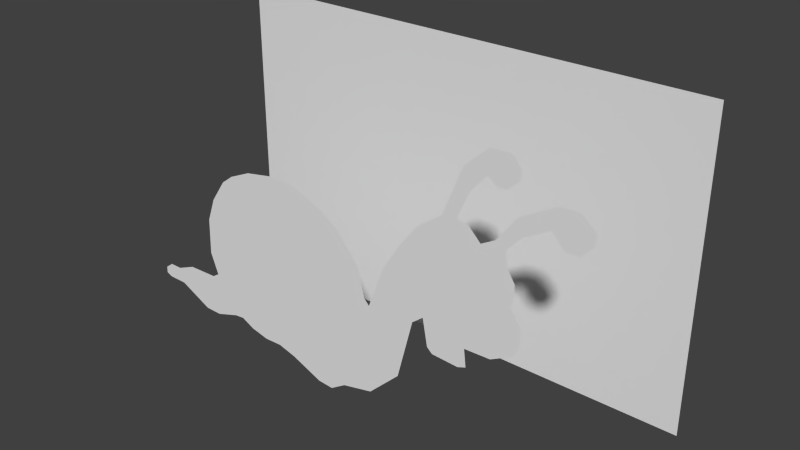 # Source: snail.blend  (saved by Blender 2.69.0; exported with 4.5.12 LTS)
import bpy
from mathutils import Matrix  # noqa: F401  (used for matrix-valued properties, if any)

bpy.ops.wm.read_factory_settings(use_empty=True)
scene = bpy.context.scene
scene.name = 'Scene'

# ---- collections
col_collection_1 = bpy.data.collections.new('Collection 1'); scene.collection.children.link(col_collection_1)

# ---- world
world_world = bpy.data.worlds.new('World'); scene.world = world_world
world_world.color = (0.05088, 0.05088, 0.05088)
world_world.use_sun_shadow = False
world_world.sun_shadow_jitter_overblur = 0.0
world_world.cycles.sampling_method = 'MANUAL'
world_world.cycles.sample_map_resolution = 256

# ---- meshes
me_plane_001 = bpy.data.meshes.new('Plane.001')
me_plane_001.from_pydata([(0.0, -0.836, -1.049e-07), (0.5872, 0.7609, 1.208e-07), (0.7186, 0.5059, -2.557e-07), (0.07539, -0.01112, 5.619e-09), (-0.6755, -0.3468, -3.301e-07), (0.7057, 0.8443, 7.867e-08), (0.9548, 0.5889, -4.496e-08), (-0.3051, 0.3339, -4.215e-07), (0.5, -0.3607, -4.09e-07), (0.573, 0.3968, 3.049e-07), (0.7012, 0.1755, -3.414e-07), (0.2595, 0.2193, 1.419e-07), (-0.6353, 0.03126, -5.212e-07), (0.5929, 0.9055, 4.776e-08), (0.9027, 0.7305, 9.834e-09), (-0.5257, 0.2312, -4.959e-07), (0.7083, -0.155, -5.406e-07), (0.7014, 0.6053, 1.995e-07), (0.7307, 0.01719, -3.877e-07), (0.4246, 0.472, 1.405e-07), (-0.25, -0.811, -1.209e-07), (0.6586, 0.722, 1.405e-07), (0.8593, 0.5113, -1.321e-07), (-0.08097, 0.2364, -2.458e-07), (0.25, -0.5942, -2.596e-07), (0.4828, 0.4858, 2.599e-07), (0.6734, 0.3171, -2.866e-07), (0.124, -0.2281, 2.416e-07), (-0.125, -0.8944, -6.758e-08), (0.6238, 0.7193, 1.419e-07), (0.8141, 0.5948, -2.374e-07), (-0.01148, 0.1585, -1.433e-07), (0.125, -0.7887, -1.352e-07), (0.5263, 0.647, 1.784e-07), (0.663, 0.4087, -2.697e-07), (0.1032, -0.1919, 1.602e-07), (-0.6702, -0.1188, -4.453e-07), (0.671, 0.9083, 4.636e-08), (0.9583, 0.6556, -1.545e-08), (-0.4371, 0.2951, -4.65e-07), (0.625, -0.2272, -4.944e-07), (0.625, 0.4441, 2.81e-07), (0.6908, 0.1172, -3.751e-07), (0.3325, 0.3693, 1.292e-07), (-0.6443, -0.4802, -2.627e-07), (0.7021, 0.7887, 1.068e-07), (0.9114, 0.5112, -6.884e-08), (-0.1991, 0.3116, -3.47e-07), (0.375, -0.3218, -4.339e-07), (0.5261, 0.4719, 2.669e-07), (0.7012, 0.2476, -3.147e-07), (0.1883, 0.04144, 1.686e-07), (0.8333, 0.7249, 7.586e-08), (0.5027, 0.7722, 5.198e-08), (-0.5744, 0.1729, -5.296e-07), (0.7308, -0.08835, -5.033e-07), (-0.0625, -0.9013, -6.313e-08), (0.3125, -0.2106, -5.05e-07), (0.3559, -0.155, -5.406e-07), (0.3958, -0.3523, -4.143e-07), (0.5243, -0.2328, -4.901e-07), (0.5321, -0.3412, -4.215e-07), (-0.9249, -0.5678, -2.312e-07), (-0.9584, -0.6477, -1.971e-07), (-0.7959, -0.5156, -2.511e-07), (-0.9351, -0.664, -1.92e-07), (-0.6732, -0.5104, -2.506e-07), (-0.9573, -0.6063, -2.148e-07), (-0.8752, -0.5681, -2.278e-07), (-0.5596, -0.7208, -1.649e-07), (-0.3952, -0.7826, -1.345e-07), (-0.7256, -0.7702, -1.391e-07), (-0.3235, -0.7787, -1.368e-07), (-0.8582, -0.6657, -1.916e-07), (-0.5208, -0.7142, -1.687e-07), (-0.6574, -0.7719, -1.387e-07), (0.02901, -0.4042, 3.733e-09), (0.08086, -0.3245, 1.269e-07), (0.01016, -0.5256, -9.836e-08), (0.01898, -0.7392, -7.214e-08), (-0.6008, -0.5861, -2.213e-07), (-0.1862, -0.6425, -2.057e-07), (-0.1359, -0.5424, -2.563e-07), (-0.1011, -0.4062, -3.251e-07), (-0.09763, -0.2283, -4.15e-07), (-0.1063, -0.1783, -4.403e-07), (-0.1949, 0.01906, -5.4e-07), (-0.2679, 0.06631, -5.639e-07), (-0.3426, 0.08855, -5.752e-07), (-0.419, 0.06353, -5.625e-07), (-0.4712, -0.0004007, -5.302e-07), (-0.4903, -0.05043, -5.049e-07), (-0.5076, -0.1283, -4.656e-07), (-0.5146, -0.2144, -4.22e-07), (-0.459, -0.3951, -3.307e-07), (-0.3582, -0.4563, -2.998e-07), (-0.3113, -0.4535, -3.012e-07), (-0.254, -0.4007, -3.279e-07), (-0.2245, -0.3312, -3.63e-07), (-0.2175, -0.2172, -4.206e-07), (-0.2557, -0.1338, -4.628e-07), (-0.3044, -0.09491, -4.824e-07), (-0.3565, -0.09491, -4.824e-07), (-0.4034, -0.1561, -4.515e-07), (-0.4121, -0.2005, -4.29e-07), (-0.4069, -0.27, -3.939e-07), (-0.3791, -0.3117, -3.729e-07), (-0.3183, -0.3228, -3.672e-07), (-0.2887, -0.2756, -3.911e-07), (-0.2887, -0.2283, -4.15e-07), (-0.3113, -0.195, -4.319e-07), (-0.3322, -0.1922, -4.333e-07), (-0.3461, -0.2144, -4.22e-07), (-0.2731, -0.7356, -1.586e-07), (-0.1654, -0.794, -1.291e-07), (-0.1081, -0.7857, -1.333e-07), (-0.05767, -0.7301, -1.614e-07), (-0.03335, -0.6328, -2.106e-07), (-0.03161, -0.4104, -3.23e-07), (-0.01945, -0.3103, -3.736e-07), (0.01877, -0.2242, -4.171e-07), (0.05351, -0.188, -4.354e-07), (-0.03023, -0.06135, -2.342e-07), (-0.07175, -0.1351, -3.295e-07), (0.02692, -0.01261, -1.262e-07), (-0.1805, 0.09717, -3.775e-07), (-0.136, 0.1946, -3.257e-07), (-0.3447, 0.2112, -4.983e-07), (-0.5054, 0.05426, -4.821e-07), (-0.5268, 0.1483, -4.918e-07), (-0.5024, -0.302, -3.778e-07), (-0.6106, -0.2042, -4.147e-07), (-0.5455, -0.5462, -2.479e-07), (-0.4901, -0.4734, -2.879e-07), (-0.4667, -0.7567, -1.474e-07), (-0.4312, -0.4174, -3.195e-07), (-0.3576, -0.6778, -1.876e-07), (-0.3466, -0.5684, -2.43e-07), (-0.1949, -0.4299, -3.131e-07), (-0.1402, -0.06572, -4.972e-07), (-0.1749, -0.1825, -4.382e-07), (-0.3035, 0.005159, -5.33e-07), (-0.4555, -0.131, -4.642e-07), (-0.3947, -0.3673, -3.448e-07), (-0.5643, -0.6557, -1.922e-07), (-0.606, -0.6612, -1.894e-07), (-0.6616, -0.7002, -1.697e-07), (-0.7172, -0.7057, -1.669e-07), (-0.8318, -0.614, -2.132e-07), (-0.9013, -0.6029, -2.189e-07), (0.493, -0.2217, -4.957e-07), (0.4339, -0.1744, -5.196e-07), (0.394, -0.1188, -5.477e-07), (0.3662, -0.05213, -5.814e-07), (0.3662, 0.02014, -6.179e-07), (0.3749, 0.06462, -6.404e-07), (0.4027, -0.2801, -4.662e-07), (0.4965, -0.3023, -4.549e-07), (0.6352, 0.3393, -2.978e-07), (0.5935, 0.2837, -2.697e-07), (0.5952, 0.1725, -2.135e-07), (0.6317, 0.103, -1.784e-07), (0.6786, 0.09746, -1.756e-07), (0.4688, 0.369, 3.189e-07), (0.4289, 0.2884, 3.596e-07), (0.4289, 0.1967, 4.06e-07), (0.4532, 0.1272, 4.411e-07), (0.5314, 0.1327, 4.383e-07), (0.5609, 0.23, 3.891e-07), (0.5574, 0.3051, 3.512e-07), (0.5209, 0.369, 3.189e-07)], [(77, 27), (79, 0), (77, 76), (78, 76), (79, 78), (144, 74), (80, 44), (113, 81), (81, 82), (82, 83), (83, 84), (84, 85), (139, 86), (86, 87), (87, 88), (88, 89), (89, 90), (90, 91), (91, 92), (92, 93), (130, 94), (135, 95), (95, 96), (96, 97), (97, 98), (98, 99), (99, 100), (100, 101), (101, 102), (102, 103), (103, 104), (104, 105), (105, 106), (106, 107), (107, 108), (108, 109), (109, 110), (110, 111), (111, 112), (113, 72), (113, 114), (114, 115), (115, 116), (116, 117), (117, 118), (118, 119), (119, 120), (34, 41), (19, 25), (35, 121), (83, 118), (123, 84), (124, 3), (123, 122), (124, 122), (125, 86), (126, 23), (126, 125), (127, 88), (127, 7), (128, 90), (129, 15), (129, 128), (130, 93), (131, 93), (131, 36), (133, 94), (132, 80), (133, 132), (135, 94), (137, 95), (138, 97), (137, 136), (70, 136), (138, 82), (139, 85), (140, 99), (140, 85), (141, 101), (141, 87), (142, 103), (142, 91), (143, 135), (143, 106), (98, 108), (102, 111), (144, 80), (144, 145), (145, 146), (146, 147), (147, 148), (148, 149), (68, 149), (60, 150), (150, 151), (151, 152), (152, 153), (153, 154), (154, 155), (152, 156), (156, 157), (150, 157), (120, 121), (26, 158), (158, 159), (159, 160), (160, 161), (161, 162), (42, 162), (164, 165), (163, 164), (165, 166), (166, 167), (167, 168), (168, 169), (169, 170), (163, 170)], [(56, 28, 20, 72, 70, 134, 74, 69, 75, 71, 73, 65, 63, 67, 62, 68, 64, 66, 44, 4, 36, 12, 54, 15, 39, 7, 47, 23, 31, 3, 35, 27, 51, 11, 43, 19, 53, 13, 37, 5, 45, 21, 29, 1, 33, 25, 49, 9, 41, 17, 52, 14, 38, 6, 46, 22, 30, 2, 34, 26, 50, 10, 42, 18, 55, 16, 40, 60, 61, 8, 59, 48, 58, 57, 24, 32, 0)])
me_plane_001.use_remesh_preserve_volume = False
me_plane_001.use_remesh_preserve_attributes = False
me_plane_001.use_mirror_vertex_groups = False
me_plane_001.update()
me_plane = bpy.data.meshes.new('Plane')
me_plane.from_pydata([(1.0, -1.0, 0.0), (-1.0, -1.0, 0.0), (1.0, 1.0, 0.0), (-1.0, 1.0, 0.0)], [], [(1, 0, 2, 3)])
_uv = me_plane.uv_layers.new(name='UVMap')
_uv.uv.foreach_set('vector', [0.0, 0.0, 1.0, 0.0, 1.0, 1.0, 0.0, 1.0])
me_plane.use_remesh_preserve_volume = False
me_plane.use_remesh_preserve_attributes = False
me_plane.use_mirror_vertex_groups = False
me_plane.update()

# ---- objects
ob_plane_001 = bpy.data.objects.new('Plane.001', me_plane_001)
ob_plane = bpy.data.objects.new('Plane', me_plane)

# ---- transforms, parenting, visibility, modifiers, constraints
ob_plane_001.location = (0.0, 0.0, 0.0)
ob_plane_001.rotation_euler = (1.571, 0.0, 0.0)
ob_plane_001.scale = (1.6, 1.0, 1.0)
ob_plane_001.lineart.crease_threshold = 0.0
ob_plane.location = (0.0, 1.0, 0.0)
ob_plane.rotation_euler = (1.571, 0.0, 0.0)
ob_plane.scale = (1.6, 1.0, 1.0)
ob_plane.lineart.crease_threshold = 0.0

# ---- collection membership
col_collection_1.objects.link(ob_plane_001)
col_collection_1.objects.link(ob_plane)

# ---- scene / render settings (as saved in the file)
scene.frame_start = 1; scene.frame_end = 250; scene.frame_set(1)
scene.render.engine = 'BLENDER_EEVEE_NEXT'
scene.render.image_settings.color_mode = 'RGB'
scene.render.image_settings.compression = 90
scene.render.resolution_percentage = 50
scene.render.dither_intensity = 0.0
scene.cycles.use_denoising = False
scene.cycles.samples = 10
scene.cycles.sampling_pattern = 'TABULATED_SOBOL'
scene.cycles.light_sampling_threshold = 0.0
scene.cycles.use_adaptive_sampling = False
scene.cycles.use_light_tree = False
scene.cycles.blur_glossy = 0.0
scene.cycles.volume_bounces = 1
scene.cycles.pixel_filter_type = 'GAUSSIAN'
scene.cycles.sample_clamp_indirect = 0.0
scene.view_settings.view_transform = 'Standard'
bpy.context.view_layer.update()

# ---- added for rendering (the .blend has no active camera and no usable light): camera, sun
cam_auto = bpy.data.cameras.new('AutoCamera')
cam_auto.lens = 50.0
cam_auto.sensor_width = 36.0
cam_auto.clip_end = 1000.0
ob_auto_camera = bpy.data.objects.new('AutoCamera', cam_auto)
scene.collection.objects.link(ob_auto_camera)
ob_auto_camera.location = (3.61193, -3.83432, 2.88955)
ob_auto_camera.rotation_euler = (1.09748, -7.21219e-08, 0.694738)
scene.camera = ob_auto_camera
light_auto_sun = bpy.data.lights.new('AutoSun', 'SUN')
light_auto_sun.energy = 3.0
light_auto_sun.angle = 0.0523599
ob_auto_sun = bpy.data.objects.new('AutoSun', light_auto_sun)
scene.collection.objects.link(ob_auto_sun)
ob_auto_sun.rotation_euler = (0.872665, 0.174533, 0.523599)
bpy.context.view_layer.update()
